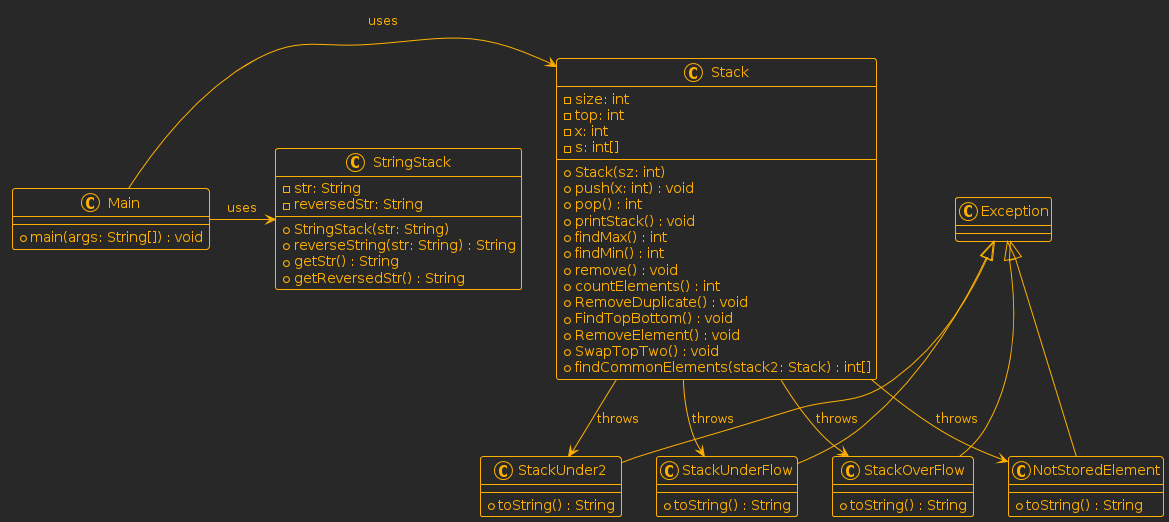

The diagram above was rendered by PlantUML. Its source (embedded in the PNG):
@startuml
!theme crt-amber
class Main {
    +main(args: String[]) : void
}

class Stack {
    -size: int
    -top: int
    -x: int
    -s: int[]
    +Stack(sz: int)
    +push(x: int) : void
    +pop() : int
    +printStack() : void
    +findMax() : int
    +findMin() : int
    +remove() : void
    +countElements() : int
    +RemoveDuplicate() : void
    +FindTopBottom() : void
    +RemoveElement() : void
    +SwapTopTwo() : void
    +findCommonElements(stack2: Stack) : int[]
}

class StringStack {
    -str: String
    -reversedStr: String
    +StringStack(str: String)
    +reverseString(str: String) : String
    +getStr() : String
    +getReversedStr() : String
}

class StackOverFlow extends Exception {
    +toString() : String
}

class StackUnderFlow extends Exception {
    +toString() : String
}

class StackUnder2 extends Exception {
    +toString() : String
}

class NotStoredElement extends Exception {
    +toString() : String
}

Main -> Stack : uses
Main -> StringStack : uses
Stack --> StackOverFlow : throws
Stack --> StackUnderFlow : throws
Stack --> StackUnder2 : throws
Stack --> NotStoredElement : throws
@enduml